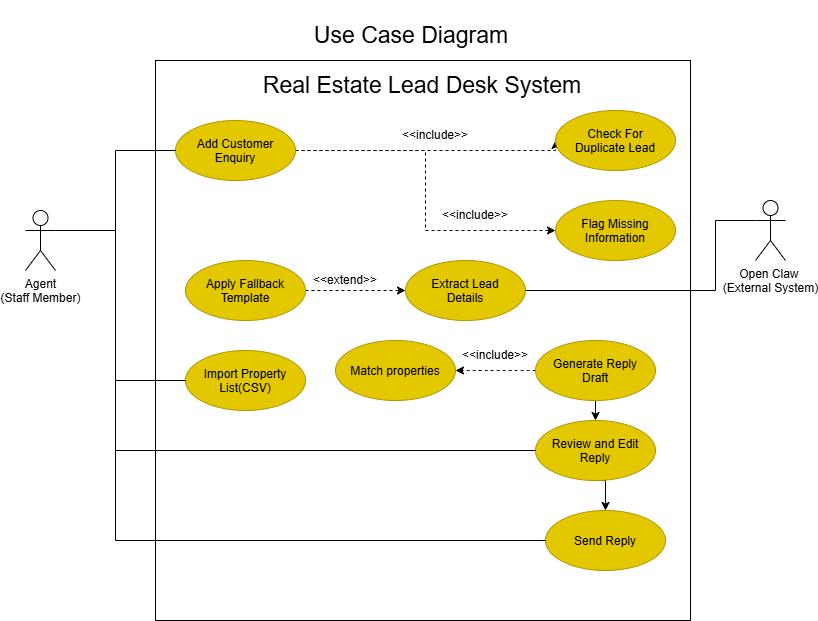

The diagram above was exported from draw.io. Its source (the exported page's mxGraphModel, read from the mxfile embedded in the PNG):
<mxGraphModel dx="1212" dy="661" grid="1" gridSize="10" guides="1" tooltips="1" connect="1" arrows="1" fold="1" page="1" pageScale="1" pageWidth="850" pageHeight="1100" math="0" shadow="0">
  <root>
    <mxCell id="0" />
    <mxCell id="1" parent="0" />
    <mxCell id="Lq0GMPPHMi6tFgN0NGSI-1" parent="1" style="shape=umlActor;verticalLabelPosition=bottom;verticalAlign=top;html=1;outlineConnect=0;" value="Agent&lt;div&gt;(Staff Member)&lt;/div&gt;" vertex="1">
      <mxGeometry height="60" width="30" x="80" y="250" as="geometry" />
    </mxCell>
    <mxCell id="Lq0GMPPHMi6tFgN0NGSI-2" parent="1" style="shape=umlActor;verticalLabelPosition=bottom;verticalAlign=top;html=1;outlineConnect=0;" value="Open Claw&amp;nbsp;&lt;div&gt;(External System)&lt;/div&gt;" vertex="1">
      <mxGeometry height="60" width="30" x="810" y="240" as="geometry" />
    </mxCell>
    <mxCell id="Lq0GMPPHMi6tFgN0NGSI-9" parent="1" style="rounded=0;whiteSpace=wrap;html=1;" value="" vertex="1">
      <mxGeometry height="560" width="535" x="210" y="100" as="geometry" />
    </mxCell>
    <mxCell id="Lq0GMPPHMi6tFgN0NGSI-8" parent="1" style="text;html=1;whiteSpace=wrap;strokeColor=none;fillColor=none;align=center;verticalAlign=middle;rounded=0;fontSize=23;" value="Real Estate Lead Desk System" vertex="1">
      <mxGeometry height="70" width="340" x="307.5" y="90" as="geometry" />
    </mxCell>
    <mxCell id="Lq0GMPPHMi6tFgN0NGSI-23" edge="1" parent="1" source="Lq0GMPPHMi6tFgN0NGSI-11" style="rounded=0;orthogonalLoop=1;jettySize=auto;html=1;exitX=1;exitY=0.5;exitDx=0;exitDy=0;entryX=0;entryY=0.5;entryDx=0;entryDy=0;dashed=1;edgeStyle=orthogonalEdgeStyle;" target="Lq0GMPPHMi6tFgN0NGSI-20">
      <mxGeometry relative="1" as="geometry" />
    </mxCell>
    <mxCell id="Lq0GMPPHMi6tFgN0NGSI-39" edge="1" parent="1" source="Lq0GMPPHMi6tFgN0NGSI-11" style="edgeStyle=orthogonalEdgeStyle;rounded=0;orthogonalLoop=1;jettySize=auto;html=1;exitX=1;exitY=0.5;exitDx=0;exitDy=0;entryX=0;entryY=0.5;entryDx=0;entryDy=0;dashed=1;" target="Lq0GMPPHMi6tFgN0NGSI-19">
      <mxGeometry relative="1" as="geometry">
        <Array as="points">
          <mxPoint x="610" y="190" />
        </Array>
      </mxGeometry>
    </mxCell>
    <mxCell id="Lq0GMPPHMi6tFgN0NGSI-11" parent="1" style="ellipse;whiteSpace=wrap;html=1;shapeInside=1;fillColor=#e3c800;fontColor=#000000;strokeColor=#B09500;" value="Add Customer Enquiry" vertex="1">
      <mxGeometry height="60" width="120" x="230" y="160" as="geometry" />
    </mxCell>
    <mxCell id="Lq0GMPPHMi6tFgN0NGSI-12" parent="1" style="ellipse;whiteSpace=wrap;html=1;shapeInside=1;fillColor=#e3c800;fontColor=#000000;strokeColor=#B09500;" value="Import Property List(CSV)" vertex="1">
      <mxGeometry height="60" width="120" x="240" y="390" as="geometry" />
    </mxCell>
    <mxCell id="Lq0GMPPHMi6tFgN0NGSI-31" edge="1" parent="1" source="Lq0GMPPHMi6tFgN0NGSI-13" style="edgeStyle=orthogonalEdgeStyle;rounded=0;orthogonalLoop=1;jettySize=auto;html=1;exitX=0.5;exitY=1;exitDx=0;exitDy=0;entryX=0.5;entryY=0;entryDx=0;entryDy=0;" target="Lq0GMPPHMi6tFgN0NGSI-18">
      <mxGeometry relative="1" as="geometry" />
    </mxCell>
    <mxCell id="Lq0GMPPHMi6tFgN0NGSI-33" edge="1" parent="1" source="Lq0GMPPHMi6tFgN0NGSI-13" style="edgeStyle=orthogonalEdgeStyle;rounded=0;orthogonalLoop=1;jettySize=auto;html=1;exitX=0;exitY=0.5;exitDx=0;exitDy=0;entryX=1;entryY=0.5;entryDx=0;entryDy=0;dashed=1;curved=1;" target="Lq0GMPPHMi6tFgN0NGSI-15">
      <mxGeometry relative="1" as="geometry" />
    </mxCell>
    <mxCell id="Lq0GMPPHMi6tFgN0NGSI-13" parent="1" style="ellipse;whiteSpace=wrap;html=1;shapeInside=1;fillColor=#e3c800;fontColor=#000000;strokeColor=#B09500;" value="Generate Reply Draft" vertex="1">
      <mxGeometry height="60" width="120" x="590" y="380" as="geometry" />
    </mxCell>
    <mxCell id="Lq0GMPPHMi6tFgN0NGSI-14" parent="1" style="ellipse;whiteSpace=wrap;html=1;shapeInside=1;fillColor=#e3c800;fontColor=#000000;strokeColor=#B09500;" value="Extract Lead Details" vertex="1">
      <mxGeometry height="60" width="120" x="460" y="300" as="geometry" />
    </mxCell>
    <mxCell id="Lq0GMPPHMi6tFgN0NGSI-15" parent="1" style="ellipse;whiteSpace=wrap;html=1;shapeInside=1;fillColor=#e3c800;fontColor=#000000;strokeColor=#B09500;" value="Match properties" vertex="1">
      <mxGeometry height="60" width="120" x="390" y="380" as="geometry" />
    </mxCell>
    <mxCell id="Lq0GMPPHMi6tFgN0NGSI-24" edge="1" parent="1" source="Lq0GMPPHMi6tFgN0NGSI-16" style="edgeStyle=orthogonalEdgeStyle;rounded=0;orthogonalLoop=1;jettySize=auto;html=1;exitX=1;exitY=0.5;exitDx=0;exitDy=0;entryX=0;entryY=0.5;entryDx=0;entryDy=0;dashed=1;" target="Lq0GMPPHMi6tFgN0NGSI-14">
      <mxGeometry relative="1" as="geometry" />
    </mxCell>
    <mxCell id="Lq0GMPPHMi6tFgN0NGSI-16" parent="1" style="ellipse;whiteSpace=wrap;html=1;shapeInside=1;fillColor=#e3c800;fontColor=#000000;strokeColor=#B09500;" value="&lt;div&gt;Apply Fallback Template&lt;/div&gt;" vertex="1">
      <mxGeometry height="60" width="120" x="240" y="300" as="geometry" />
    </mxCell>
    <mxCell id="Lq0GMPPHMi6tFgN0NGSI-17" parent="1" style="ellipse;whiteSpace=wrap;html=1;shapeInside=1;fillColor=#e3c800;fontColor=#000000;strokeColor=#B09500;" value="Send Reply" vertex="1">
      <mxGeometry height="60" width="120" x="600" y="550" as="geometry" />
    </mxCell>
    <mxCell id="Lq0GMPPHMi6tFgN0NGSI-32" edge="1" parent="1" source="Lq0GMPPHMi6tFgN0NGSI-18" style="edgeStyle=orthogonalEdgeStyle;rounded=0;orthogonalLoop=1;jettySize=auto;html=1;exitX=0.5;exitY=1;exitDx=0;exitDy=0;entryX=0.5;entryY=0;entryDx=0;entryDy=0;" target="Lq0GMPPHMi6tFgN0NGSI-17">
      <mxGeometry relative="1" as="geometry" />
    </mxCell>
    <mxCell id="Lq0GMPPHMi6tFgN0NGSI-18" parent="1" style="ellipse;whiteSpace=wrap;html=1;shapeInside=1;fillColor=#e3c800;fontColor=#000000;strokeColor=#B09500;" value="Review and Edit Reply" vertex="1">
      <mxGeometry height="60" width="120" x="590" y="460" as="geometry" />
    </mxCell>
    <mxCell id="Lq0GMPPHMi6tFgN0NGSI-19" parent="1" style="ellipse;whiteSpace=wrap;html=1;shapeInside=1;fillColor=#e3c800;fontColor=#000000;strokeColor=#B09500;" value="Check For Duplicate Lead" vertex="1">
      <mxGeometry height="60" width="120" x="610" y="150" as="geometry" />
    </mxCell>
    <mxCell id="Lq0GMPPHMi6tFgN0NGSI-20" parent="1" style="ellipse;whiteSpace=wrap;html=1;shapeInside=1;fillColor=#e3c800;fontColor=#000000;strokeColor=#B09500;" value="Flag Missing Information" vertex="1">
      <mxGeometry height="60" width="120" x="610" y="240" as="geometry" />
    </mxCell>
    <mxCell id="Lq0GMPPHMi6tFgN0NGSI-35" parent="1" style="text;html=1;whiteSpace=wrap;strokeColor=none;fillColor=none;align=center;verticalAlign=middle;rounded=0;" value="&amp;lt;&amp;lt;extend&amp;gt;&amp;gt;" vertex="1">
      <mxGeometry height="30" width="60" x="370" y="305" as="geometry" />
    </mxCell>
    <mxCell id="Lq0GMPPHMi6tFgN0NGSI-38" parent="1" style="text;html=1;whiteSpace=wrap;strokeColor=none;fillColor=none;align=center;verticalAlign=middle;rounded=0;" value="&amp;lt;&amp;lt;include&amp;gt;&amp;gt;" vertex="1">
      <mxGeometry height="30" width="60" x="520" y="380" as="geometry" />
    </mxCell>
    <mxCell id="Lq0GMPPHMi6tFgN0NGSI-41" parent="1" style="text;html=1;whiteSpace=wrap;strokeColor=none;fillColor=none;align=center;verticalAlign=middle;rounded=0;" value="&amp;lt;&amp;lt;include&amp;gt;&amp;gt;" vertex="1">
      <mxGeometry height="30" width="60" x="460" y="160" as="geometry" />
    </mxCell>
    <mxCell id="Lq0GMPPHMi6tFgN0NGSI-42" parent="1" style="text;html=1;whiteSpace=wrap;strokeColor=none;fillColor=none;align=center;verticalAlign=middle;rounded=0;" value="&amp;lt;&amp;lt;include&amp;gt;&amp;gt;" vertex="1">
      <mxGeometry height="30" width="60" x="500" y="240" as="geometry" />
    </mxCell>
    <mxCell id="Lq0GMPPHMi6tFgN0NGSI-48" edge="1" parent="1" source="Lq0GMPPHMi6tFgN0NGSI-17" style="endArrow=none;html=1;rounded=0;exitX=0;exitY=0.5;exitDx=0;exitDy=0;edgeStyle=orthogonalEdgeStyle;libavoidRouting=1;" value="">
      <mxGeometry height="50" relative="1" width="50" as="geometry">
        <Array as="points">
          <mxPoint x="170" y="580" />
        </Array>
        <mxPoint x="10" y="570" as="sourcePoint" />
        <mxPoint x="170" y="270" as="targetPoint" />
      </mxGeometry>
    </mxCell>
    <mxCell id="Lq0GMPPHMi6tFgN0NGSI-50" edge="1" parent="1" source="Lq0GMPPHMi6tFgN0NGSI-12" style="endArrow=none;html=1;rounded=0;exitX=0;exitY=0.5;exitDx=0;exitDy=0;edgeStyle=orthogonalEdgeStyle;libavoidRouting=1;" value="">
      <mxGeometry height="50" relative="1" width="50" as="geometry">
        <Array as="points">
          <mxPoint x="170" y="420" />
        </Array>
        <mxPoint x="40" y="480" as="sourcePoint" />
        <mxPoint x="170" y="270" as="targetPoint" />
      </mxGeometry>
    </mxCell>
    <mxCell id="Lq0GMPPHMi6tFgN0NGSI-51" edge="1" parent="1" source="Lq0GMPPHMi6tFgN0NGSI-14" style="endArrow=none;html=1;rounded=0;entryX=0;entryY=0.3333333333333333;entryDx=0;entryDy=0;entryPerimeter=0;exitX=1;exitY=0.5;exitDx=0;exitDy=0;edgeStyle=orthogonalEdgeStyle;libavoidRouting=1;" target="Lq0GMPPHMi6tFgN0NGSI-2" value="">
      <mxGeometry height="50" relative="1" width="50" as="geometry">
        <Array as="points">
          <mxPoint x="770" y="330" />
          <mxPoint x="770" y="260" />
        </Array>
        <mxPoint x="770" y="430" as="sourcePoint" />
        <mxPoint x="820" y="380" as="targetPoint" />
      </mxGeometry>
    </mxCell>
    <mxCell id="WeGM3CJM6eQ-5537idiJ-4" edge="1" parent="1" source="Lq0GMPPHMi6tFgN0NGSI-1" style="endArrow=none;html=1;rounded=0;exitX=1;exitY=0.3333333333333333;exitDx=0;exitDy=0;exitPerimeter=0;entryX=0;entryY=0.5;entryDx=0;entryDy=0;edgeStyle=orthogonalEdgeStyle;libavoidRouting=1;" target="Lq0GMPPHMi6tFgN0NGSI-11" value="">
      <mxGeometry height="50" relative="1" width="50" as="geometry">
        <Array as="points">
          <mxPoint x="170" y="270" />
          <mxPoint x="170" y="190" />
        </Array>
        <mxPoint x="440" y="400" as="sourcePoint" />
        <mxPoint x="490" y="350" as="targetPoint" />
      </mxGeometry>
    </mxCell>
    <mxCell id="WeGM3CJM6eQ-5537idiJ-5" edge="1" parent="1" style="endArrow=none;html=1;rounded=0;entryX=0;entryY=0.5;entryDx=0;entryDy=0;edgeStyle=orthogonalEdgeStyle;libavoidRouting=1;" target="Lq0GMPPHMi6tFgN0NGSI-18" value="">
      <mxGeometry height="50" relative="1" width="50" as="geometry">
        <Array as="points">
          <mxPoint x="170" y="490" />
        </Array>
        <mxPoint x="170" y="270" as="sourcePoint" />
        <mxPoint x="490" y="350" as="targetPoint" />
      </mxGeometry>
    </mxCell>
    <mxCell id="WeGM3CJM6eQ-5537idiJ-6" parent="1" style="text;html=1;whiteSpace=wrap;strokeColor=none;fillColor=none;align=center;verticalAlign=middle;rounded=0;fontSize=23;" value="Use Case Diagram" vertex="1">
      <mxGeometry height="70" width="340" x="296" y="40" as="geometry" />
    </mxCell>
  </root>
</mxGraphModel>